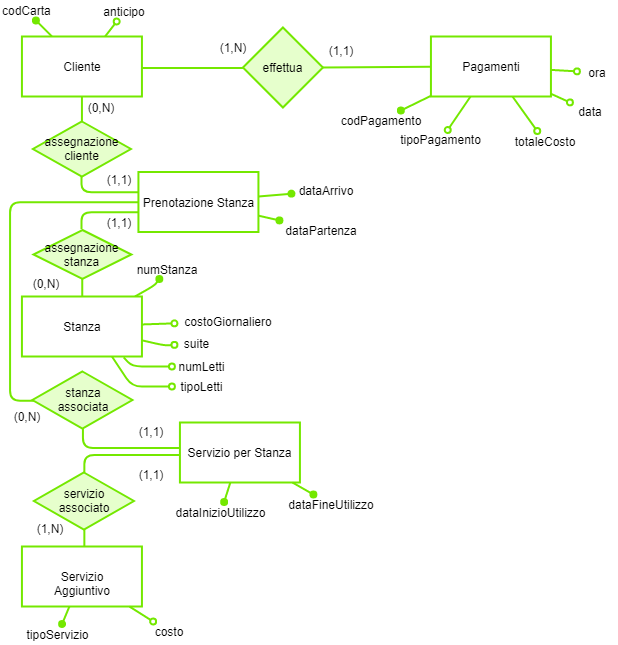

The diagram above was exported from draw.io. Its source (the exported page's mxGraphModel, read from the mxfile embedded in the PNG):
<mxGraphModel dx="5310" dy="970" grid="1" gridSize="10" guides="1" tooltips="1" connect="1" arrows="1" fold="1" page="1" pageScale="1" pageWidth="3300" pageHeight="2339" math="0" shadow="0">
  <root>
    <mxCell id="0" />
    <mxCell id="1" parent="0" />
    <mxCell id="2" value="ora" style="text;html=1;strokeColor=none;fillColor=none;align=center;verticalAlign=middle;whiteSpace=wrap;rounded=0;" vertex="1" parent="1">
      <mxGeometry x="-2564.5714285714284" y="966" width="40" height="20" as="geometry" />
    </mxCell>
    <mxCell id="3" value="" style="endArrow=none;html=1;endFill=0;startArrow=oval;startFill=0;strokeColor=#74E800;strokeWidth=2;" edge="1" source="2" target="6" parent="1">
      <mxGeometry width="50" height="50" relative="1" as="geometry">
        <mxPoint x="-2650.5714285714284" y="1071" as="sourcePoint" />
        <mxPoint x="-2610.5714285714284" y="1001" as="targetPoint" />
      </mxGeometry>
    </mxCell>
    <mxCell id="4" value="data" style="text;html=1;strokeColor=none;fillColor=none;align=center;verticalAlign=middle;whiteSpace=wrap;rounded=0;" vertex="1" parent="1">
      <mxGeometry x="-2571.5714285714284" y="1005" width="40" height="20" as="geometry" />
    </mxCell>
    <mxCell id="5" value="" style="endArrow=oval;html=1;endFill=0;strokeColor=#74E800;strokeWidth=2;" edge="1" source="6" target="4" parent="1">
      <mxGeometry width="50" height="50" relative="1" as="geometry">
        <mxPoint x="-2690.5714285714284" y="1071" as="sourcePoint" />
        <mxPoint x="-2720.5714285714284" y="1041" as="targetPoint" />
        <Array as="points" />
      </mxGeometry>
    </mxCell>
    <mxCell id="6" value="Pagamenti" style="rounded=0;whiteSpace=wrap;html=1;strokeColor=#74E800;strokeWidth=2;" vertex="1" parent="1">
      <mxGeometry x="-2710.5714285714284" y="940" width="120" height="60" as="geometry" />
    </mxCell>
    <mxCell id="7" value="" style="endArrow=oval;html=1;endFill=0;strokeColor=#74E800;strokeWidth=2;" edge="1" source="6" target="8" parent="1">
      <mxGeometry width="50" height="50" relative="1" as="geometry">
        <mxPoint x="-2560.5714285714284" y="1001" as="sourcePoint" />
        <mxPoint x="-2540.5714285714284" y="1011" as="targetPoint" />
      </mxGeometry>
    </mxCell>
    <mxCell id="8" value="totaleCosto" style="text;html=1;strokeColor=none;fillColor=none;align=center;verticalAlign=middle;whiteSpace=wrap;rounded=0;" vertex="1" parent="1">
      <mxGeometry x="-2644.5714285714284" y="1034.5" width="95" height="20" as="geometry" />
    </mxCell>
    <mxCell id="9" value="" style="endArrow=none;html=1;endFill=0;startArrow=oval;startFill=0;strokeColor=#74E800;strokeWidth=2;" edge="1" source="10" target="6" parent="1">
      <mxGeometry width="50" height="50" relative="1" as="geometry">
        <mxPoint x="-2690.5714285714284" y="1061" as="sourcePoint" />
        <mxPoint x="-2630.5714285714284" y="1011" as="targetPoint" />
      </mxGeometry>
    </mxCell>
    <mxCell id="10" value="tipoPagamento" style="text;html=1;strokeColor=none;fillColor=none;align=center;verticalAlign=middle;whiteSpace=wrap;rounded=0;" vertex="1" parent="1">
      <mxGeometry x="-2745.0714285714284" y="1033.5" width="89" height="20" as="geometry" />
    </mxCell>
    <mxCell id="11" value="codPagamento" style="text;html=1;strokeColor=none;fillColor=none;align=center;verticalAlign=middle;whiteSpace=wrap;rounded=0;" vertex="1" parent="1">
      <mxGeometry x="-2806.5714285714284" y="1014" width="91" height="20" as="geometry" />
    </mxCell>
    <mxCell id="12" value="" style="endArrow=oval;html=1;endFill=1;strokeColor=#74E800;strokeWidth=2;" edge="1" source="6" target="11" parent="1">
      <mxGeometry width="50" height="50" relative="1" as="geometry">
        <mxPoint x="-2784.5714285714284" y="996.8212669683257" as="sourcePoint" />
        <mxPoint x="-2814.608465608466" y="1011.5" as="targetPoint" />
      </mxGeometry>
    </mxCell>
    <mxCell id="13" value="" style="endArrow=none;html=1;entryX=1;entryY=0.5;entryDx=0;entryDy=0;strokeColor=#74E800;strokeWidth=2;" edge="1" source="6" target="15" parent="1">
      <mxGeometry width="50" height="50" relative="1" as="geometry">
        <mxPoint x="-2784.5714285714284" y="967.5" as="sourcePoint" />
        <mxPoint x="-2830.1008403361343" y="968.1470588235295" as="targetPoint" />
      </mxGeometry>
    </mxCell>
    <mxCell id="14" value="(1,1)" style="text;html=1;strokeColor=none;fillColor=none;align=center;verticalAlign=middle;whiteSpace=wrap;rounded=0;" vertex="1" parent="1">
      <mxGeometry x="-2821.0714285714284" y="944" width="40" height="20" as="geometry" />
    </mxCell>
    <mxCell id="15" value="effettua" style="rhombus;whiteSpace=wrap;html=1;strokeColor=#74E800;strokeWidth=2;fillColor=#E6FFCC;" vertex="1" parent="1">
      <mxGeometry x="-2898.5714285714284" y="931" width="80" height="80" as="geometry" />
    </mxCell>
    <mxCell id="16" value="(1,N)" style="text;html=1;strokeColor=none;fillColor=none;align=center;verticalAlign=middle;whiteSpace=wrap;rounded=0;" vertex="1" parent="1">
      <mxGeometry x="-2928.5714285714284" y="940.5" width="40" height="20" as="geometry" />
    </mxCell>
    <mxCell id="17" value="" style="endArrow=none;html=1;exitX=0;exitY=0.5;exitDx=0;exitDy=0;edgeStyle=orthogonalEdgeStyle;strokeColor=#74E800;strokeWidth=2;" edge="1" source="15" target="22" parent="1">
      <mxGeometry width="50" height="50" relative="1" as="geometry">
        <mxPoint x="-2949.5714285714284" y="1290" as="sourcePoint" />
        <mxPoint x="-2899.5714285714284" y="1240" as="targetPoint" />
        <Array as="points">
          <mxPoint x="-2947.0714285714284" y="971" />
          <mxPoint x="-2947.0714285714284" y="971" />
        </Array>
      </mxGeometry>
    </mxCell>
    <mxCell id="18" value="anticipo" style="text;html=1;strokeColor=none;fillColor=none;align=center;verticalAlign=middle;whiteSpace=wrap;rounded=0;" vertex="1" parent="1">
      <mxGeometry x="-3045.5714285714284" y="905" width="57" height="20" as="geometry" />
    </mxCell>
    <mxCell id="19" style="rounded=0;orthogonalLoop=1;jettySize=auto;html=1;endArrow=oval;endFill=0;strokeColor=#74E800;strokeWidth=2;" edge="1" source="22" target="18" parent="1">
      <mxGeometry relative="1" as="geometry" />
    </mxCell>
    <mxCell id="20" value="codCarta" style="text;html=1;strokeColor=none;fillColor=none;align=left;verticalAlign=middle;whiteSpace=wrap;rounded=0;" vertex="1" parent="1">
      <mxGeometry x="-3141.0714285714284" y="904" width="51" height="20" as="geometry" />
    </mxCell>
    <mxCell id="21" style="edgeStyle=none;rounded=1;orthogonalLoop=1;jettySize=auto;html=1;endArrow=oval;endFill=1;strokeColor=#74E800;strokeWidth=2;" edge="1" source="22" target="20" parent="1">
      <mxGeometry relative="1" as="geometry">
        <Array as="points" />
      </mxGeometry>
    </mxCell>
    <mxCell id="22" value="Cliente" style="rounded=0;whiteSpace=wrap;html=1;strokeColor=#74E800;strokeWidth=2;" vertex="1" parent="1">
      <mxGeometry x="-3119.5714285714284" y="940" width="120" height="60" as="geometry" />
    </mxCell>
    <mxCell id="23" value="" style="endArrow=none;html=1;strokeColor=#74E800;strokeWidth=2;" edge="1" source="25" target="22" parent="1">
      <mxGeometry width="50" height="50" relative="1" as="geometry">
        <mxPoint x="-3058.5714285714284" y="1029" as="sourcePoint" />
        <mxPoint x="-3058.5714285714284" y="1002" as="targetPoint" />
      </mxGeometry>
    </mxCell>
    <mxCell id="24" value="(0,N)" style="text;html=1;strokeColor=none;fillColor=none;align=center;verticalAlign=middle;whiteSpace=wrap;rounded=0;" vertex="1" parent="1">
      <mxGeometry x="-3060.5714285714284" y="1001" width="40" height="20" as="geometry" />
    </mxCell>
    <mxCell id="25" value="assegnazione cliente" style="rhombus;whiteSpace=wrap;html=1;strokeColor=#74E800;strokeWidth=2;fillColor=#E6FFCC;" vertex="1" parent="1">
      <mxGeometry x="-3108.5714285714284" y="1025" width="98" height="55" as="geometry" />
    </mxCell>
    <mxCell id="26" value="" style="endArrow=none;html=1;strokeColor=#74E800;strokeWidth=2;edgeStyle=orthogonalEdgeStyle;" edge="1" source="28" target="25" parent="1">
      <mxGeometry width="50" height="50" relative="1" as="geometry">
        <mxPoint x="-3005.0714285714284" y="1095" as="sourcePoint" />
        <mxPoint x="-3061.404761904762" y="1080" as="targetPoint" />
        <Array as="points">
          <mxPoint x="-3060.0714285714284" y="1095" />
        </Array>
      </mxGeometry>
    </mxCell>
    <mxCell id="27" value="(1,1)" style="text;html=1;strokeColor=none;fillColor=none;align=center;verticalAlign=middle;whiteSpace=wrap;rounded=0;" vertex="1" parent="1">
      <mxGeometry x="-3043.0714285714284" y="1072.5" width="40" height="20" as="geometry" />
    </mxCell>
    <mxCell id="28" value="Prenotazione Stanza" style="rounded=0;whiteSpace=wrap;html=1;strokeColor=#74E800;strokeWidth=2;" vertex="1" parent="1">
      <mxGeometry x="-3003.0714285714284" y="1075.5" width="120" height="60" as="geometry" />
    </mxCell>
    <mxCell id="29" value="" style="endArrow=oval;html=1;endFill=1;strokeColor=#74E800;strokeWidth=2;" edge="1" source="28" target="30" parent="1">
      <mxGeometry width="50" height="50" relative="1" as="geometry">
        <mxPoint x="-2853.1065162907266" y="1173.0350877192984" as="sourcePoint" />
        <mxPoint x="-2829.0714285714284" y="1166" as="targetPoint" />
        <Array as="points" />
      </mxGeometry>
    </mxCell>
    <mxCell id="30" value="dataArrivo" style="text;html=1;strokeColor=none;fillColor=none;align=center;verticalAlign=middle;whiteSpace=wrap;rounded=0;" vertex="1" parent="1">
      <mxGeometry x="-2850.0714285714284" y="1084" width="69" height="20" as="geometry" />
    </mxCell>
    <mxCell id="31" value="" style="endArrow=oval;html=1;endFill=1;strokeColor=#74E800;strokeWidth=2;" edge="1" source="28" target="32" parent="1">
      <mxGeometry width="50" height="50" relative="1" as="geometry">
        <mxPoint x="-2905.297843665768" y="1172.7735849056605" as="sourcePoint" />
        <mxPoint x="-2829.0714285714284" y="1186" as="targetPoint" />
        <Array as="points" />
      </mxGeometry>
    </mxCell>
    <mxCell id="32" value="dataPartenza" style="text;html=1;strokeColor=none;fillColor=none;align=center;verticalAlign=middle;whiteSpace=wrap;rounded=0;" vertex="1" parent="1">
      <mxGeometry x="-2862.0714285714284" y="1123.5" width="84" height="20" as="geometry" />
    </mxCell>
    <mxCell id="33" value="" style="endArrow=none;html=1;strokeColor=#74E800;strokeWidth=2;edgeStyle=orthogonalEdgeStyle;" edge="1" source="28" parent="1">
      <mxGeometry width="50" height="50" relative="1" as="geometry">
        <mxPoint x="-3004.0714285714284" y="1115" as="sourcePoint" />
        <mxPoint x="-3060" y="1132.8571428571431" as="targetPoint" />
        <Array as="points">
          <mxPoint x="-3059.0714285714284" y="1115" />
        </Array>
      </mxGeometry>
    </mxCell>
    <mxCell id="34" value="(1,1)" style="text;html=1;strokeColor=none;fillColor=none;align=center;verticalAlign=middle;whiteSpace=wrap;rounded=0;" vertex="1" parent="1">
      <mxGeometry x="-3043.0714285714284" y="1115.5" width="40" height="20" as="geometry" />
    </mxCell>
    <mxCell id="35" value="assegnazione stanza" style="rhombus;whiteSpace=wrap;html=1;strokeColor=#74E800;strokeWidth=2;fillColor=#E6FFCC;" vertex="1" parent="1">
      <mxGeometry x="-3108.0714285714284" y="1133.5" width="98" height="49" as="geometry" />
    </mxCell>
    <mxCell id="36" value="(0,N)" style="text;html=1;strokeColor=none;fillColor=none;align=center;verticalAlign=middle;whiteSpace=wrap;rounded=0;" vertex="1" parent="1">
      <mxGeometry x="-3115.5714285714284" y="1177" width="40" height="20" as="geometry" />
    </mxCell>
    <mxCell id="37" value="" style="endArrow=none;html=1;strokeColor=#74E800;strokeWidth=2;" edge="1" source="40" target="35" parent="1">
      <mxGeometry width="50" height="50" relative="1" as="geometry">
        <mxPoint x="-3058.2417582417584" y="1202" as="sourcePoint" />
        <mxPoint x="-3058.0714285714284" y="1186.5" as="targetPoint" />
      </mxGeometry>
    </mxCell>
    <mxCell id="38" value="numStanza" style="text;html=1;strokeColor=none;fillColor=none;align=center;verticalAlign=middle;whiteSpace=wrap;rounded=0;" vertex="1" parent="1">
      <mxGeometry x="-2994.5714285714284" y="1162.5" width="40" height="20" as="geometry" />
    </mxCell>
    <mxCell id="39" value="" style="endArrow=oval;html=1;endFill=1;strokeColor=#74E800;strokeWidth=2;" edge="1" source="40" target="38" parent="1">
      <mxGeometry width="50" height="50" relative="1" as="geometry">
        <mxPoint x="-3009.5714285714284" y="1340" as="sourcePoint" />
        <mxPoint x="-2969.5714285714284" y="1310" as="targetPoint" />
        <Array as="points">
          <mxPoint x="-2987.0714285714284" y="1189" />
        </Array>
      </mxGeometry>
    </mxCell>
    <mxCell id="40" value="Stanza" style="rounded=0;whiteSpace=wrap;html=1;strokeColor=#74E800;strokeWidth=2;" vertex="1" parent="1">
      <mxGeometry x="-3119.5714285714284" y="1200" width="120" height="60" as="geometry" />
    </mxCell>
    <mxCell id="41" value="costoGiornaliero" style="text;html=1;strokeColor=none;fillColor=none;align=center;verticalAlign=middle;whiteSpace=wrap;rounded=0;" vertex="1" parent="1">
      <mxGeometry x="-2967.0714285714284" y="1215" width="108" height="20" as="geometry" />
    </mxCell>
    <mxCell id="42" style="edgeStyle=none;rounded=0;orthogonalLoop=1;jettySize=auto;html=1;endArrow=oval;endFill=0;strokeColor=#74E800;strokeWidth=2;" edge="1" source="40" target="41" parent="1">
      <mxGeometry relative="1" as="geometry">
        <mxPoint x="-2972.5714285714284" y="1245" as="targetPoint" />
      </mxGeometry>
    </mxCell>
    <mxCell id="43" value="suite" style="text;html=1;strokeColor=none;fillColor=none;align=center;verticalAlign=middle;whiteSpace=wrap;rounded=0;" vertex="1" parent="1">
      <mxGeometry x="-2967.0714285714284" y="1239" width="43" height="16" as="geometry" />
    </mxCell>
    <mxCell id="44" value="" style="edgeStyle=none;rounded=1;orthogonalLoop=1;jettySize=auto;html=1;endArrow=oval;endFill=0;strokeColor=#74E800;strokeWidth=2;" edge="1" source="40" target="43" parent="1">
      <mxGeometry relative="1" as="geometry">
        <mxPoint x="-2954.5714285714284" y="1337" as="targetPoint" />
        <Array as="points">
          <mxPoint x="-2977.0714285714284" y="1249" />
        </Array>
      </mxGeometry>
    </mxCell>
    <mxCell id="45" value="tipoLetti" style="text;html=1;strokeColor=none;fillColor=none;align=center;verticalAlign=middle;whiteSpace=wrap;rounded=0;" vertex="1" parent="1">
      <mxGeometry x="-2959.5714285714284" y="1280" width="40" height="20" as="geometry" />
    </mxCell>
    <mxCell id="46" value="" style="endArrow=oval;html=1;exitX=0.848;exitY=1.014;exitDx=0;exitDy=0;exitPerimeter=0;endFill=0;strokeColor=#74E800;strokeWidth=2;" edge="1" source="40" parent="1">
      <mxGeometry width="50" height="50" relative="1" as="geometry">
        <mxPoint x="-3019.5714285714284" y="1320" as="sourcePoint" />
        <mxPoint x="-2969.5714285714294" y="1270" as="targetPoint" />
        <Array as="points">
          <mxPoint x="-3009.5714285714284" y="1270" />
        </Array>
      </mxGeometry>
    </mxCell>
    <mxCell id="47" value="numLetti" style="text;html=1;strokeColor=none;fillColor=none;align=center;verticalAlign=middle;whiteSpace=wrap;rounded=0;" vertex="1" parent="1">
      <mxGeometry x="-2964.0714285714284" y="1260" width="48" height="20" as="geometry" />
    </mxCell>
    <mxCell id="48" value="" style="endArrow=oval;html=1;exitX=0.75;exitY=1;exitDx=0;exitDy=0;endFill=0;strokeColor=#74E800;strokeWidth=2;" edge="1" source="40" parent="1">
      <mxGeometry width="50" height="50" relative="1" as="geometry">
        <mxPoint x="-3029.5714285714284" y="1330" as="sourcePoint" />
        <mxPoint x="-2969.5714285714294" y="1290" as="targetPoint" />
        <Array as="points">
          <mxPoint x="-3009.5714285714284" y="1290" />
        </Array>
      </mxGeometry>
    </mxCell>
    <mxCell id="49" value="" style="endArrow=none;html=1;strokeColor=#74E800;strokeWidth=2;edgeStyle=orthogonalEdgeStyle;" edge="1" source="50" target="28" parent="1">
      <mxGeometry width="50" height="50" relative="1" as="geometry">
        <mxPoint x="-3093.5714285714284" y="1314" as="sourcePoint" />
        <mxPoint x="-3063.5714285714284" y="1254" as="targetPoint" />
        <Array as="points">
          <mxPoint x="-3131.5714285714284" y="1304" />
          <mxPoint x="-3131.5714285714284" y="1105" />
        </Array>
      </mxGeometry>
    </mxCell>
    <mxCell id="50" value="stanza&lt;br&gt;associata" style="rhombus;whiteSpace=wrap;html=1;strokeColor=#74E800;strokeWidth=2;fillColor=#E6FFCC;" vertex="1" parent="1">
      <mxGeometry x="-3109.0714285714284" y="1275" width="100" height="57" as="geometry" />
    </mxCell>
    <mxCell id="51" value="(0,N)" style="text;html=1;strokeColor=none;fillColor=none;align=center;verticalAlign=middle;whiteSpace=wrap;rounded=0;" vertex="1" parent="1">
      <mxGeometry x="-3135.0714285714284" y="1310" width="40" height="20" as="geometry" />
    </mxCell>
    <mxCell id="52" value="(1,1)" style="text;html=1;strokeColor=none;fillColor=none;align=center;verticalAlign=middle;whiteSpace=wrap;rounded=0;" vertex="1" parent="1">
      <mxGeometry x="-3011.0714285714284" y="1324.5" width="40" height="20" as="geometry" />
    </mxCell>
    <mxCell id="53" value="" style="endArrow=none;html=1;entryX=0.5;entryY=1;entryDx=0;entryDy=0;strokeColor=#74E800;strokeWidth=2;edgeStyle=orthogonalEdgeStyle;" edge="1" source="54" target="50" parent="1">
      <mxGeometry width="50" height="50" relative="1" as="geometry">
        <mxPoint x="-3093.5714285714284" y="1444" as="sourcePoint" />
        <mxPoint x="-3043.5714285714284" y="1394" as="targetPoint" />
        <Array as="points">
          <mxPoint x="-3059.0714285714284" y="1351" />
        </Array>
      </mxGeometry>
    </mxCell>
    <mxCell id="54" value="Servizio per Stanza" style="rounded=0;whiteSpace=wrap;html=1;strokeColor=#74E800;strokeWidth=2;" vertex="1" parent="1">
      <mxGeometry x="-2961.5714285714284" y="1326" width="120" height="60" as="geometry" />
    </mxCell>
    <mxCell id="55" value="dataFineUtilizzo" style="text;html=1;strokeColor=none;fillColor=none;align=center;verticalAlign=middle;whiteSpace=wrap;rounded=0;" vertex="1" parent="1">
      <mxGeometry x="-2855.0714285714284" y="1398" width="89" height="20" as="geometry" />
    </mxCell>
    <mxCell id="56" value="" style="endArrow=oval;html=1;endFill=1;strokeColor=#74E800;strokeWidth=2;" edge="1" source="54" target="55" parent="1">
      <mxGeometry width="50" height="50" relative="1" as="geometry">
        <mxPoint x="-2901.1512605042017" y="1396" as="sourcePoint" />
        <mxPoint x="-2907.378151260504" y="1415.5" as="targetPoint" />
        <Array as="points" />
      </mxGeometry>
    </mxCell>
    <mxCell id="57" value="" style="endArrow=oval;html=1;endFill=1;strokeColor=#74E800;strokeWidth=2;" edge="1" source="54" target="58" parent="1">
      <mxGeometry width="50" height="50" relative="1" as="geometry">
        <mxPoint x="-2975.2294211364842" y="1391.6263940520444" as="sourcePoint" />
        <mxPoint x="-2887.5714285714284" y="1487.5" as="targetPoint" />
        <Array as="points" />
      </mxGeometry>
    </mxCell>
    <mxCell id="58" value="dataInizioUtilizzo" style="text;html=1;strokeColor=none;fillColor=none;align=center;verticalAlign=middle;whiteSpace=wrap;rounded=0;" vertex="1" parent="1">
      <mxGeometry x="-2965.0714285714284" y="1405.5" width="89" height="20" as="geometry" />
    </mxCell>
    <mxCell id="59" value="(1,1)" style="text;html=1;strokeColor=none;fillColor=none;align=center;verticalAlign=middle;whiteSpace=wrap;rounded=0;" vertex="1" parent="1">
      <mxGeometry x="-3011.0714285714284" y="1367.5" width="40" height="20" as="geometry" />
    </mxCell>
    <mxCell id="60" value="" style="endArrow=none;html=1;strokeColor=#74E800;strokeWidth=2;edgeStyle=orthogonalEdgeStyle;elbow=vertical;" edge="1" source="54" target="61" parent="1">
      <mxGeometry width="50" height="50" relative="1" as="geometry">
        <mxPoint x="-2951.5714285714284" y="1361.5555555555557" as="sourcePoint" />
        <mxPoint x="-3053.5714285714284" y="1354" as="targetPoint" />
        <Array as="points">
          <mxPoint x="-3057.0714285714284" y="1359" />
        </Array>
      </mxGeometry>
    </mxCell>
    <mxCell id="61" value="servizio&lt;br&gt;associato" style="rhombus;whiteSpace=wrap;html=1;strokeColor=#74E800;strokeWidth=2;fillColor=#E6FFCC;" vertex="1" parent="1">
      <mxGeometry x="-3107.5714285714284" y="1376" width="100" height="57" as="geometry" />
    </mxCell>
    <mxCell id="62" value="(1,N)" style="text;html=1;strokeColor=none;fillColor=none;align=center;verticalAlign=middle;whiteSpace=wrap;rounded=0;" vertex="1" parent="1">
      <mxGeometry x="-3112.0714285714284" y="1421.5" width="40" height="20" as="geometry" />
    </mxCell>
    <mxCell id="63" value="" style="endArrow=none;html=1;entryX=0.5;entryY=1;entryDx=0;entryDy=0;strokeColor=#74E800;strokeWidth=2;edgeStyle=orthogonalEdgeStyle;" edge="1" source="64" target="61" parent="1">
      <mxGeometry width="50" height="50" relative="1" as="geometry">
        <mxPoint x="-3063.5714285714284" y="1444" as="sourcePoint" />
        <mxPoint x="-3063.0714285714284" y="1344" as="targetPoint" />
        <Array as="points">
          <mxPoint x="-3057.0714285714284" y="1440" />
        </Array>
      </mxGeometry>
    </mxCell>
    <mxCell id="64" value="Servizio Aggiuntivo" style="rounded=0;whiteSpace=wrap;html=1;strokeColor=#74E800;strokeWidth=2;" vertex="1" parent="1">
      <mxGeometry x="-3119.5714285714284" y="1450" width="120" height="60" as="geometry" />
    </mxCell>
    <mxCell id="65" value="tipoServizio" style="text;html=1;strokeColor=none;fillColor=none;align=center;verticalAlign=middle;whiteSpace=wrap;rounded=0;" vertex="1" parent="1">
      <mxGeometry x="-3120.0714285714284" y="1527.5" width="73" height="20" as="geometry" />
    </mxCell>
    <mxCell id="66" value="" style="endArrow=oval;html=1;endFill=1;strokeColor=#74E800;strokeWidth=2;" edge="1" source="64" target="65" parent="1">
      <mxGeometry width="50" height="50" relative="1" as="geometry">
        <mxPoint x="-2989.5714285714284" y="1530" as="sourcePoint" />
        <mxPoint x="-2939.5714285714284" y="1500" as="targetPoint" />
        <Array as="points" />
      </mxGeometry>
    </mxCell>
    <mxCell id="67" value="" style="endArrow=oval;html=1;endFill=0;strokeColor=#74E800;strokeWidth=2;" edge="1" source="64" target="68" parent="1">
      <mxGeometry width="50" height="50" relative="1" as="geometry">
        <mxPoint x="-2989.5714285714284" y="1450" as="sourcePoint" />
        <mxPoint x="-2939.5714285714284" y="1450" as="targetPoint" />
        <Array as="points" />
      </mxGeometry>
    </mxCell>
    <mxCell id="68" value="costo" style="text;html=1;strokeColor=none;fillColor=none;align=center;verticalAlign=middle;whiteSpace=wrap;rounded=0;" vertex="1" parent="1">
      <mxGeometry x="-2992.5714285714284" y="1525" width="40" height="20" as="geometry" />
    </mxCell>
  </root>
</mxGraphModel>